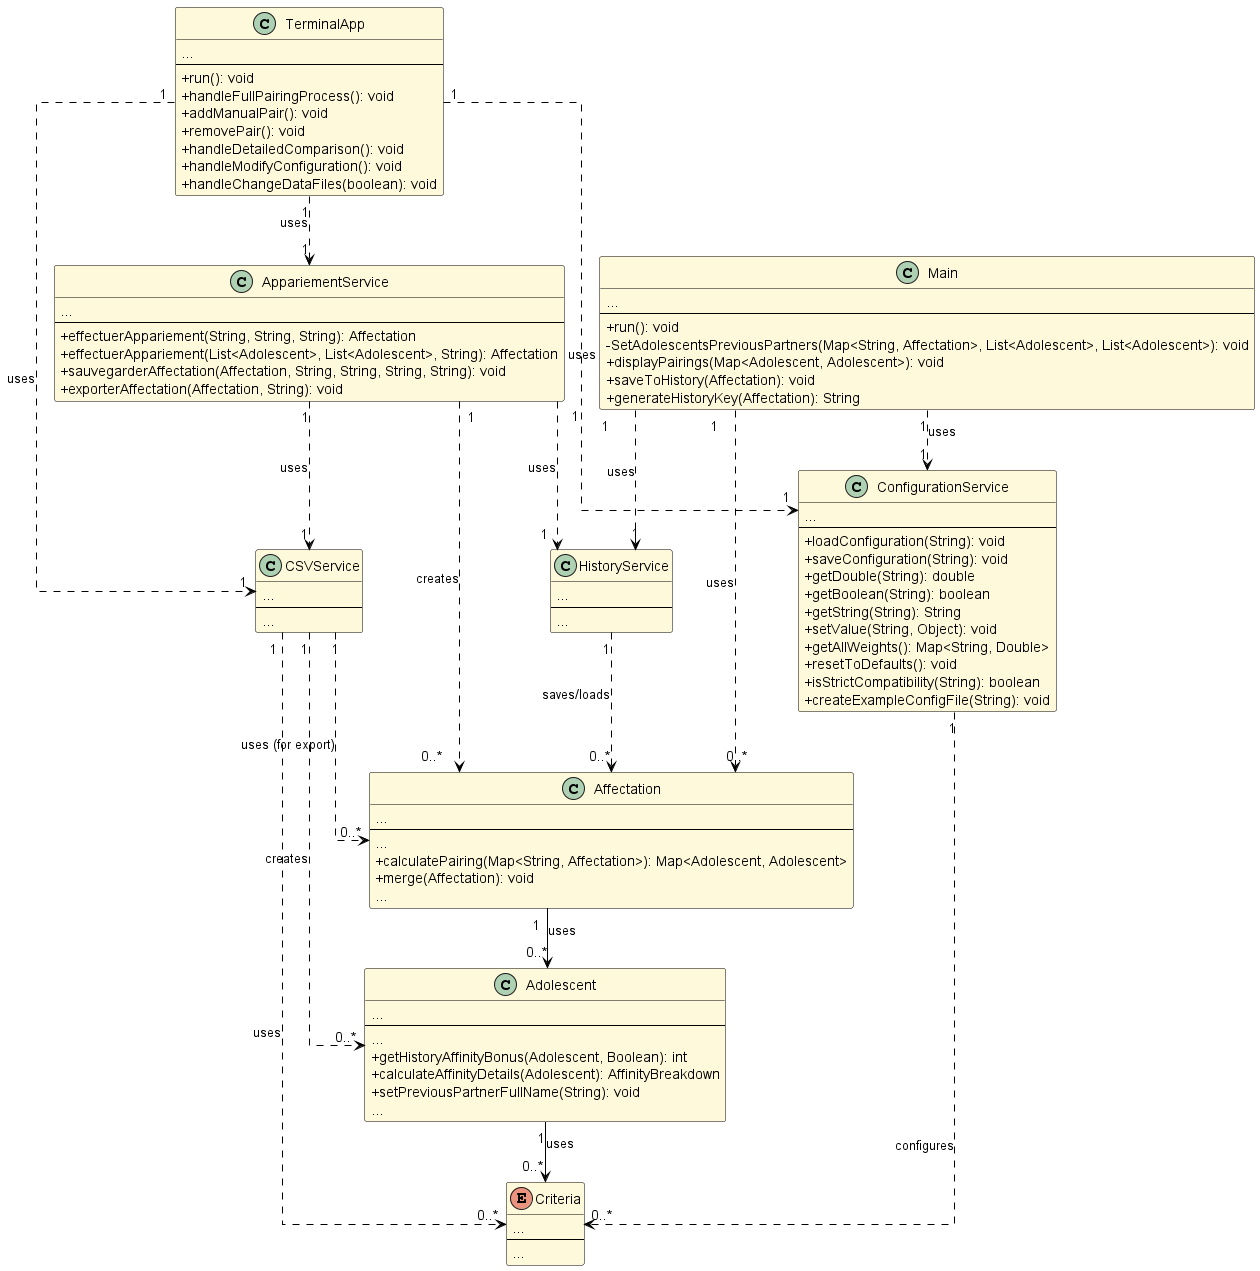

The diagram above was rendered by PlantUML. Its source (embedded in the PNG):
@startuml SAE_UML_Version4
'!theme vibrant
skinparam backgroundColor #FFFFFF
skinparam classBackgroundColor #FFF9DB
skinparam classBorderColor #000000
skinparam classFontColor #000000
skinparam classFontSize 16
skinparam classFontStyle bold
skinparam classAttributeFontColor #000000
skinparam classAttributeFontSize 14
skinparam classAttributeFontStyle normal
skinparam classStereotypeFontColor #000000
skinparam classStereotypeFontSize 12
skinparam classStereotypeFontStyle italic
skinparam shadowing false
skinparam ArrowColor #000000
skinparam ArrowFontColor #000000
skinparam interfaceBackgroundColor #FFF9DB
skinparam interfaceBorderColor #000000
skinparam interfaceFontColor #000000
skinparam interfaceFontSize 16
skinparam interfaceFontStyle bold
skinparam interfaceStereotypeFontColor #000000
skinparam interfaceStereotypeFontSize 12
skinparam interfaceStereotypeFontStyle italic
skinparam linetype ortho
skinparam classAttributeIconSize 0

class Adolescent {
    ...
    ---
    ...
    + getHistoryAffinityBonus(Adolescent, Boolean): int
    + calculateAffinityDetails(Adolescent): AffinityBreakdown
    + setPreviousPartnerFullName(String): void
    ...
}

class Affectation {
  ...
  ---
  ...
  + calculatePairing(Map<String, Affectation>): Map<Adolescent, Adolescent>
  + merge(Affectation): void
  ...
}

enum Criteria {
  ...
  ---
  ...
}

class CSVService {
  ...
  ---
  ...
}

class HistoryService {
  ...
  ---
  ...
}

class ConfigurationService {
  ...
  ---
  + loadConfiguration(String): void
  + saveConfiguration(String): void
  + getDouble(String): double
  + getBoolean(String): boolean
  + getString(String): String
  + setValue(String, Object): void
  + getAllWeights(): Map<String, Double>
  + resetToDefaults(): void
  + isStrictCompatibility(String): boolean
  + createExampleConfigFile(String): void
}

class AppariementService {
  ...
  ---
  + effectuerAppariement(String, String, String): Affectation
  + effectuerAppariement(List<Adolescent>, List<Adolescent>, String): Affectation
  + sauvegarderAffectation(Affectation, String, String, String, String): void
  + exporterAffectation(Affectation, String): void
}

class TerminalApp {
  ...
  ---
  + run(): void
  + handleFullPairingProcess(): void
  + addManualPair(): void
  + removePair(): void
  + handleDetailedComparison(): void
  + handleModifyConfiguration(): void
  + handleChangeDataFiles(boolean): void
}

class Main {
  ...
  ---
  + run(): void
  - SetAdolescentsPreviousPartners(Map<String, Affectation>, List<Adolescent>, List<Adolescent>): void
  + displayPairings(Map<Adolescent, Adolescent>): void
  + saveToHistory(Affectation): void
  + generateHistoryKey(Affectation): String
}

Affectation "1" --> "0..*" Adolescent : uses
Adolescent "1" --> "0..*" Criteria : uses
CSVService "1" ..> "0..*" Adolescent : creates
CSVService "1" ..> "0..*" Criteria : uses
CSVService "1" ..> "0..*" Affectation : uses (for export)
HistoryService "1" ..> "0..*" Affectation : saves/loads
AppariementService "1" ..> "1" CSVService : uses
AppariementService "1" ..> "1" HistoryService : uses
AppariementService "1" ..> "0..*" Affectation : creates
ConfigurationService "1" ..> "0..*" Criteria : configures
TerminalApp "1" ..> "1" AppariementService : uses
TerminalApp "1" ..> "1" ConfigurationService : uses
TerminalApp "1" ..> "1" CSVService : uses
Main "1" ..> "1" ConfigurationService : uses
Main "1" ..> "1" HistoryService : uses
Main "1" ..> "0..*" Affectation : uses

@enduml